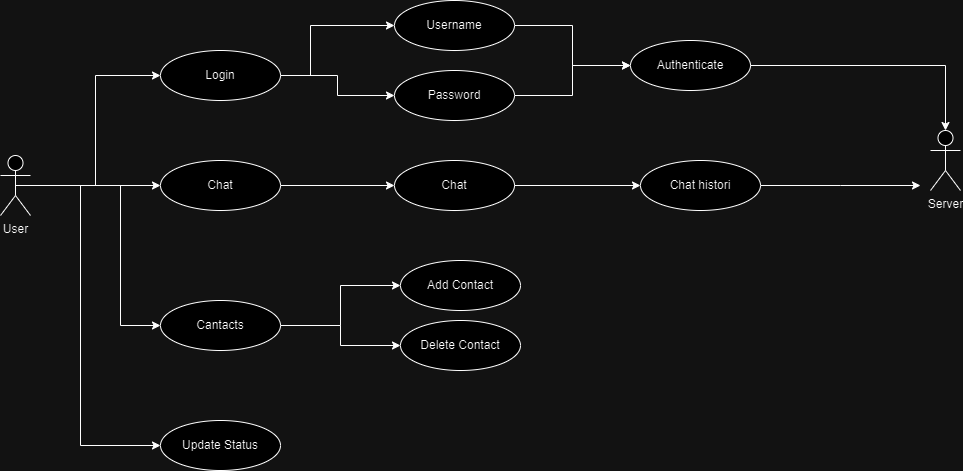

The diagram above was exported from draw.io. Its source (the exported page's mxGraphModel, read from the mxfile embedded in the PNG):
<mxGraphModel dx="1386" dy="759" grid="1" gridSize="10" guides="1" tooltips="1" connect="1" arrows="1" fold="1" page="1" pageScale="1" pageWidth="827" pageHeight="1169" math="0" shadow="0">
  <root>
    <mxCell id="0" />
    <mxCell id="1" parent="0" />
    <mxCell id="qmNTsZsCMCF4gnSNvYHP-20" style="edgeStyle=orthogonalEdgeStyle;rounded=0;orthogonalLoop=1;jettySize=auto;html=1;entryX=0;entryY=0.5;entryDx=0;entryDy=0;exitX=0.5;exitY=0.5;exitDx=0;exitDy=0;exitPerimeter=0;" parent="1" source="qmNTsZsCMCF4gnSNvYHP-1" target="qmNTsZsCMCF4gnSNvYHP-11" edge="1">
      <mxGeometry relative="1" as="geometry">
        <mxPoint x="60" y="420" as="sourcePoint" />
      </mxGeometry>
    </mxCell>
    <mxCell id="qmNTsZsCMCF4gnSNvYHP-21" style="edgeStyle=orthogonalEdgeStyle;rounded=0;orthogonalLoop=1;jettySize=auto;html=1;entryX=0;entryY=0.5;entryDx=0;entryDy=0;" parent="1" source="qmNTsZsCMCF4gnSNvYHP-1" target="qmNTsZsCMCF4gnSNvYHP-3" edge="1">
      <mxGeometry relative="1" as="geometry" />
    </mxCell>
    <mxCell id="qmNTsZsCMCF4gnSNvYHP-22" style="edgeStyle=orthogonalEdgeStyle;rounded=0;orthogonalLoop=1;jettySize=auto;html=1;entryX=0;entryY=0.5;entryDx=0;entryDy=0;" parent="1" source="qmNTsZsCMCF4gnSNvYHP-1" target="qmNTsZsCMCF4gnSNvYHP-7" edge="1">
      <mxGeometry relative="1" as="geometry">
        <Array as="points">
          <mxPoint x="140" y="215" />
          <mxPoint x="140" y="355" />
        </Array>
      </mxGeometry>
    </mxCell>
    <mxCell id="qmNTsZsCMCF4gnSNvYHP-23" style="edgeStyle=orthogonalEdgeStyle;rounded=0;orthogonalLoop=1;jettySize=auto;html=1;" parent="1" source="qmNTsZsCMCF4gnSNvYHP-1" target="qmNTsZsCMCF4gnSNvYHP-8" edge="1">
      <mxGeometry relative="1" as="geometry">
        <Array as="points">
          <mxPoint x="100" y="215" />
          <mxPoint x="100" y="475" />
        </Array>
      </mxGeometry>
    </mxCell>
    <mxCell id="qmNTsZsCMCF4gnSNvYHP-1" value="User" style="shape=umlActor;verticalLabelPosition=bottom;verticalAlign=top;html=1;outlineConnect=0;" parent="1" vertex="1">
      <mxGeometry x="20" y="185" width="30" height="60" as="geometry" />
    </mxCell>
    <mxCell id="qmNTsZsCMCF4gnSNvYHP-2" value="Server" style="shape=umlActor;verticalLabelPosition=bottom;verticalAlign=top;html=1;outlineConnect=0;" parent="1" vertex="1">
      <mxGeometry x="950" y="160" width="30" height="60" as="geometry" />
    </mxCell>
    <mxCell id="qmNTsZsCMCF4gnSNvYHP-28" style="edgeStyle=orthogonalEdgeStyle;rounded=0;orthogonalLoop=1;jettySize=auto;html=1;" parent="1" source="qmNTsZsCMCF4gnSNvYHP-3" target="qmNTsZsCMCF4gnSNvYHP-14" edge="1">
      <mxGeometry relative="1" as="geometry" />
    </mxCell>
    <mxCell id="qmNTsZsCMCF4gnSNvYHP-3" value="Chat" style="ellipse;whiteSpace=wrap;html=1;" parent="1" vertex="1">
      <mxGeometry x="180" y="190" width="120" height="50" as="geometry" />
    </mxCell>
    <mxCell id="qmNTsZsCMCF4gnSNvYHP-30" style="edgeStyle=orthogonalEdgeStyle;rounded=0;orthogonalLoop=1;jettySize=auto;html=1;entryX=0;entryY=0.5;entryDx=0;entryDy=0;" parent="1" source="qmNTsZsCMCF4gnSNvYHP-7" target="qmNTsZsCMCF4gnSNvYHP-16" edge="1">
      <mxGeometry relative="1" as="geometry" />
    </mxCell>
    <mxCell id="qmNTsZsCMCF4gnSNvYHP-31" style="edgeStyle=orthogonalEdgeStyle;rounded=0;orthogonalLoop=1;jettySize=auto;html=1;entryX=0;entryY=0.5;entryDx=0;entryDy=0;" parent="1" source="qmNTsZsCMCF4gnSNvYHP-7" target="qmNTsZsCMCF4gnSNvYHP-17" edge="1">
      <mxGeometry relative="1" as="geometry" />
    </mxCell>
    <mxCell id="qmNTsZsCMCF4gnSNvYHP-7" value="Cantacts" style="ellipse;whiteSpace=wrap;html=1;" parent="1" vertex="1">
      <mxGeometry x="180" y="330" width="120" height="50" as="geometry" />
    </mxCell>
    <mxCell id="qmNTsZsCMCF4gnSNvYHP-8" value="Update Status" style="ellipse;whiteSpace=wrap;html=1;" parent="1" vertex="1">
      <mxGeometry x="180" y="450" width="120" height="50" as="geometry" />
    </mxCell>
    <mxCell id="qmNTsZsCMCF4gnSNvYHP-26" style="edgeStyle=orthogonalEdgeStyle;rounded=0;orthogonalLoop=1;jettySize=auto;html=1;exitX=1;exitY=0.5;exitDx=0;exitDy=0;entryX=0;entryY=0.5;entryDx=0;entryDy=0;" parent="1" source="qmNTsZsCMCF4gnSNvYHP-11" target="qmNTsZsCMCF4gnSNvYHP-12" edge="1">
      <mxGeometry relative="1" as="geometry">
        <Array as="points">
          <mxPoint x="330" y="105" />
          <mxPoint x="330" y="55" />
        </Array>
      </mxGeometry>
    </mxCell>
    <mxCell id="qmNTsZsCMCF4gnSNvYHP-27" style="edgeStyle=orthogonalEdgeStyle;rounded=0;orthogonalLoop=1;jettySize=auto;html=1;entryX=0;entryY=0.5;entryDx=0;entryDy=0;" parent="1" source="qmNTsZsCMCF4gnSNvYHP-11" target="qmNTsZsCMCF4gnSNvYHP-13" edge="1">
      <mxGeometry relative="1" as="geometry" />
    </mxCell>
    <mxCell id="qmNTsZsCMCF4gnSNvYHP-11" value="Login" style="ellipse;whiteSpace=wrap;html=1;" parent="1" vertex="1">
      <mxGeometry x="180" y="80" width="120" height="50" as="geometry" />
    </mxCell>
    <mxCell id="qmNTsZsCMCF4gnSNvYHP-32" style="edgeStyle=orthogonalEdgeStyle;rounded=0;orthogonalLoop=1;jettySize=auto;html=1;entryX=0;entryY=0.5;entryDx=0;entryDy=0;" parent="1" source="qmNTsZsCMCF4gnSNvYHP-12" target="qmNTsZsCMCF4gnSNvYHP-18" edge="1">
      <mxGeometry relative="1" as="geometry" />
    </mxCell>
    <mxCell id="qmNTsZsCMCF4gnSNvYHP-12" value="Username" style="ellipse;whiteSpace=wrap;html=1;" parent="1" vertex="1">
      <mxGeometry x="414" y="30" width="120" height="50" as="geometry" />
    </mxCell>
    <mxCell id="qmNTsZsCMCF4gnSNvYHP-33" style="edgeStyle=orthogonalEdgeStyle;rounded=0;orthogonalLoop=1;jettySize=auto;html=1;" parent="1" source="qmNTsZsCMCF4gnSNvYHP-13" target="qmNTsZsCMCF4gnSNvYHP-18" edge="1">
      <mxGeometry relative="1" as="geometry" />
    </mxCell>
    <mxCell id="qmNTsZsCMCF4gnSNvYHP-13" value="Password" style="ellipse;whiteSpace=wrap;html=1;" parent="1" vertex="1">
      <mxGeometry x="414" y="100" width="120" height="50" as="geometry" />
    </mxCell>
    <mxCell id="qmNTsZsCMCF4gnSNvYHP-34" style="edgeStyle=orthogonalEdgeStyle;rounded=0;orthogonalLoop=1;jettySize=auto;html=1;entryX=0;entryY=0.5;entryDx=0;entryDy=0;" parent="1" source="qmNTsZsCMCF4gnSNvYHP-14" target="qmNTsZsCMCF4gnSNvYHP-19" edge="1">
      <mxGeometry relative="1" as="geometry" />
    </mxCell>
    <mxCell id="qmNTsZsCMCF4gnSNvYHP-14" value="Chat" style="ellipse;whiteSpace=wrap;html=1;" parent="1" vertex="1">
      <mxGeometry x="414" y="190" width="120" height="50" as="geometry" />
    </mxCell>
    <mxCell id="qmNTsZsCMCF4gnSNvYHP-16" value="Add Contact" style="ellipse;whiteSpace=wrap;html=1;" parent="1" vertex="1">
      <mxGeometry x="420" y="290" width="120" height="50" as="geometry" />
    </mxCell>
    <mxCell id="qmNTsZsCMCF4gnSNvYHP-17" value="Delete Contact" style="ellipse;whiteSpace=wrap;html=1;" parent="1" vertex="1">
      <mxGeometry x="420" y="350" width="120" height="50" as="geometry" />
    </mxCell>
    <mxCell id="qmNTsZsCMCF4gnSNvYHP-18" value="Authenticate" style="ellipse;whiteSpace=wrap;html=1;" parent="1" vertex="1">
      <mxGeometry x="650" y="70" width="120" height="50" as="geometry" />
    </mxCell>
    <mxCell id="qmNTsZsCMCF4gnSNvYHP-39" style="edgeStyle=orthogonalEdgeStyle;rounded=0;orthogonalLoop=1;jettySize=auto;html=1;" parent="1" source="qmNTsZsCMCF4gnSNvYHP-19" edge="1">
      <mxGeometry relative="1" as="geometry">
        <mxPoint x="940" y="215" as="targetPoint" />
      </mxGeometry>
    </mxCell>
    <mxCell id="qmNTsZsCMCF4gnSNvYHP-19" value="Chat histori" style="ellipse;whiteSpace=wrap;html=1;" parent="1" vertex="1">
      <mxGeometry x="660" y="190" width="120" height="50" as="geometry" />
    </mxCell>
    <mxCell id="qmNTsZsCMCF4gnSNvYHP-38" style="edgeStyle=orthogonalEdgeStyle;rounded=0;orthogonalLoop=1;jettySize=auto;html=1;entryX=0.5;entryY=0;entryDx=0;entryDy=0;entryPerimeter=0;" parent="1" source="qmNTsZsCMCF4gnSNvYHP-18" target="qmNTsZsCMCF4gnSNvYHP-2" edge="1">
      <mxGeometry relative="1" as="geometry" />
    </mxCell>
  </root>
</mxGraphModel>